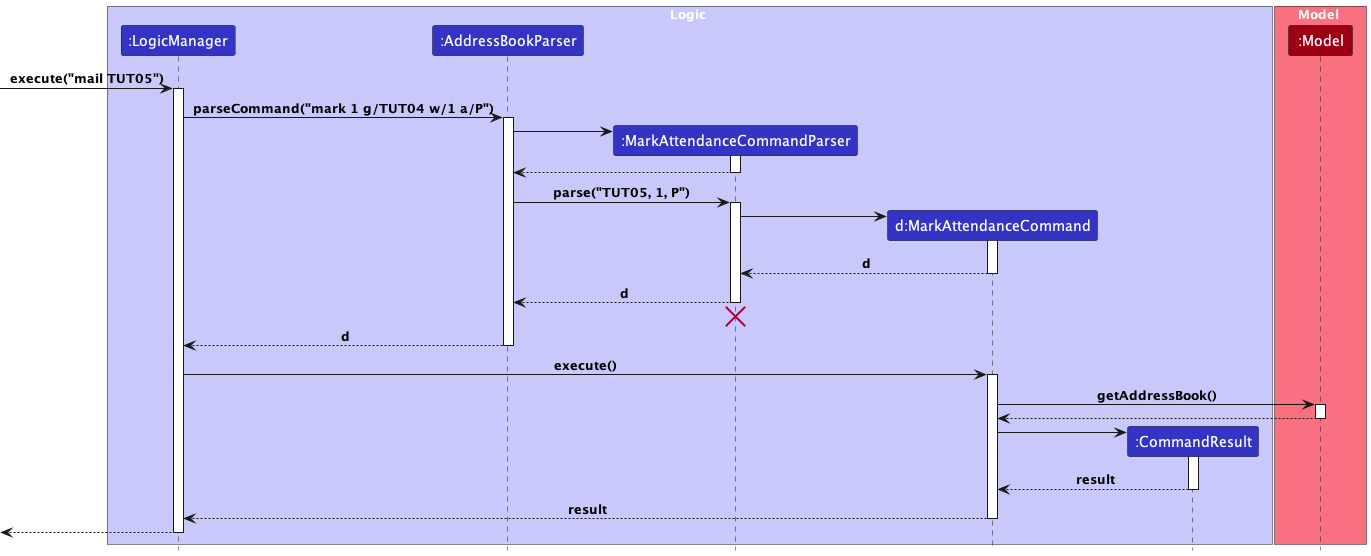

The diagram above was rendered by PlantUML. Its source (embedded in the PNG):
@startuml
!include style.puml

box Logic LOGIC_COLOR_T1
participant ":LogicManager" as LogicManager LOGIC_COLOR
participant ":AddressBookParser" as AddressBookParser LOGIC_COLOR
participant ":MarkAttendanceCommandParser" as MarkAttendanceCommandParser LOGIC_COLOR
participant "d:MarkAttendanceCommand" as MarkAttendanceCommand LOGIC_COLOR
participant ":CommandResult" as CommandResult LOGIC_COLOR
end box

box Model MODEL_COLOR_T1
participant ":Model" as Model MODEL_COLOR
end box

[-> LogicManager : execute("mail TUT05")
activate LogicManager

LogicManager -> AddressBookParser : parseCommand("mark 1 g/TUT04 w/1 a/P")
activate AddressBookParser

create MarkAttendanceCommandParser
AddressBookParser -> MarkAttendanceCommandParser
activate MarkAttendanceCommandParser

MarkAttendanceCommandParser --> AddressBookParser
deactivate MarkAttendanceCommandParser

AddressBookParser -> MarkAttendanceCommandParser : parse("TUT05, 1, P")
activate MarkAttendanceCommandParser

create MarkAttendanceCommand
MarkAttendanceCommandParser -> MarkAttendanceCommand
activate MarkAttendanceCommand

MarkAttendanceCommand --> MarkAttendanceCommandParser : d
deactivate MarkAttendanceCommand

MarkAttendanceCommandParser --> AddressBookParser : d
deactivate MarkAttendanceCommandParser

MarkAttendanceCommandParser -[hidden]-> AddressBookParser
destroy MarkAttendanceCommandParser

AddressBookParser --> LogicManager : d
deactivate AddressBookParser

LogicManager -> MarkAttendanceCommand : execute()
activate MarkAttendanceCommand

MarkAttendanceCommand -> Model : getAddressBook()
activate Model

Model --> MarkAttendanceCommand
deactivate Model

create CommandResult
MarkAttendanceCommand -> CommandResult
activate CommandResult

CommandResult --> MarkAttendanceCommand : result
deactivate CommandResult

MarkAttendanceCommand --> LogicManager : result
deactivate MarkAttendanceCommand

[<--LogicManager
deactivate LogicManager
@enduml